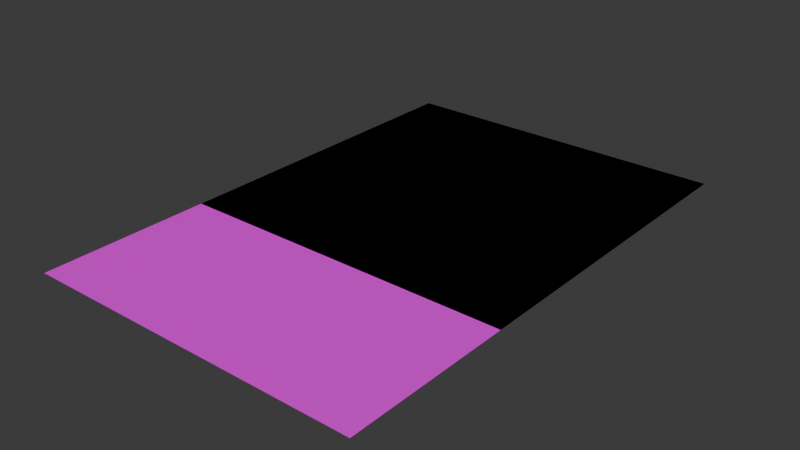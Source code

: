 # Source: blend_environment.blend  (saved by Blender 5.1.30; exported with 4.5.12 LTS)
import bpy
from mathutils import Matrix  # noqa: F401  (used for matrix-valued properties, if any)

bpy.ops.wm.read_factory_settings(use_empty=True)
scene = bpy.context.scene
scene.name = 'Scene'

# ---- collections
col_collection = bpy.data.collections.new('Collection'); scene.collection.children.link(col_collection)
col_tutorial = bpy.data.collections.new('tutorial'); col_collection.children.link(col_tutorial)
col_room_a = bpy.data.collections.new('room_a'); col_collection.children.link(col_room_a)
col_room_b = bpy.data.collections.new('room_b'); col_collection.children.link(col_room_b)
col_room_c = bpy.data.collections.new('room_c'); col_collection.children.link(col_room_c)
col_room_d = bpy.data.collections.new('room_d'); col_collection.children.link(col_room_d)
col_room_e = bpy.data.collections.new('room_e'); col_collection.children.link(col_room_e)
col_room_f = bpy.data.collections.new('room_f'); col_collection.children.link(col_room_f)

# ---- images (referenced by path relative to the original .blend; pixels are not part of the script)
import os
ASSET_DIR = os.environ.get("B2B_ASSET_DIR", "")  # directory of the original .blend (textures are referenced by path, not embedded)
HERE = os.path.dirname(os.path.abspath(__file__))  # packed textures are extracted next to this script under _unpacked/

def load_image(name, relpath, width, height, colorspace="sRGB"):
    """Load a texture the original file referenced (path relative to the .blend, or extracted next to this script)."""
    p = next((c for c in (os.path.join(HERE, relpath), os.path.join(ASSET_DIR, relpath)) if relpath and os.path.exists(c)), "")
    if p:
        img = bpy.data.images.load(p, check_existing=True)
        img.name = name
    else:  # same state as the original file: an image datablock whose file is absent (Cycles renders it pink)
        img = bpy.data.images.new(name, width, height)
        img.source = "FILE"
        img.filepath = "//" + (relpath or name)
    img.colorspace_settings.name = colorspace
    return img
img_ase_environment_textures_png = load_image('ase_environment_textures.png', 'ase_environment_textures.png', 1024, 1024, 'sRGB')

# ---- materials (node trees are filled in below, after node groups)
mat_material_environment = bpy.data.materials.new('material_environment')

# ---- material node trees
mat_material_environment.use_nodes = True; mat_material_environment.node_tree.nodes.clear()
_N = mat_material_environment.node_tree.nodes; _L = mat_material_environment.node_tree.links
n0 = _N.new('ShaderNodeBsdfPrincipled'); n0.name = 'Principled BSDF'; n0.location = (-200, 100)
n1 = _N.new('ShaderNodeOutputMaterial'); n1.name = 'Material Output'; n1.location = (200, 100)
n2 = _N.new('ShaderNodeTexImage'); n2.name = 'Image Texture'; n2.location = (-490, 80)
n2.image = img_ase_environment_textures_png
n2.interpolation = 'Closest'
_L.new(n0.outputs[0], n1.inputs[0])
_L.new(n2.outputs[0], n0.inputs[0])
n1.is_active_output = True

# ---- world
world_world = bpy.data.worlds.new('World'); scene.world = world_world
world_world.use_nodes = True; world_world.node_tree.nodes.clear()
_N = world_world.node_tree.nodes; _L = world_world.node_tree.links
n0 = _N.new('ShaderNodeOutputWorld'); n0.name = 'World Output'; n0.location = (200, 100)
n1 = _N.new('ShaderNodeBackground'); n1.name = 'Background'; n1.location = (-200, 100)
n1.inputs[0].default_value = (0.05088, 0.05088, 0.05088, 1.0)
_L.new(n1.outputs[0], n0.inputs[0])
n0.is_active_output = True
world_world.color = (0.05088, 0.05088, 0.05088)
world_world.sun_shadow_jitter_overblur = 0.0

# ---- meshes
me_plane = bpy.data.meshes.new('Plane')
me_plane.from_pydata([(-1.0, -1.0, 0.0), (1.0, -1.0, 0.0), (-1.0, 1.0, 0.0), (1.0, 1.0, 0.0)], [], [(0, 1, 3, 2)])
_uv = me_plane.uv_layers.new(name='UVMap')
_uv.uv.foreach_set('vector', [0.0, 0.0, 1.0, 0.0, 1.0, 1.0, 0.0, 1.0])
me_plane.materials.append(mat_material_environment)
me_plane.update()
me_plane_001 = bpy.data.meshes.new('Plane.001')
me_plane_001.from_pydata([(-1.0, -1.0, 0.0), (1.0, -1.0, 0.0), (-1.0, 1.0, 0.0), (1.0, 1.0, 0.0)], [], [(0, 1, 3, 2)])
_uv = me_plane_001.uv_layers.new(name='UVMap')
_uv.uv.foreach_set('vector', [0.0, 0.0, 1.0, 0.0, 1.0, 1.0, 0.0, 1.0])
me_plane_001.materials.append(mat_material_environment)
me_plane_001.update()
me_plane_002 = bpy.data.meshes.new('Plane.002')
me_plane_002.from_pydata([(-1.0, -1.0, 0.0), (1.0, -1.0, 0.0), (-1.0, 1.0, 0.0), (1.0, 1.0, 0.0)], [], [(0, 1, 3, 2)])
_uv = me_plane_002.uv_layers.new(name='UVMap')
_uv.uv.foreach_set('vector', [0.0, 0.0, 1.0, 0.0, 1.0, 1.0, 0.0, 1.0])
me_plane_002.materials.append(mat_material_environment)
me_plane_002.update()
me_plane_003 = bpy.data.meshes.new('Plane.003')
me_plane_003.from_pydata([(-1.0, -1.0, 0.0), (1.0, -1.0, 0.0), (-1.0, 1.0, 0.0), (1.0, 1.0, 0.0)], [], [(0, 1, 3, 2)])
_uv = me_plane_003.uv_layers.new(name='UVMap')
_uv.uv.foreach_set('vector', [0.0, 0.0, 1.0, 0.0, 1.0, 1.0, 0.0, 1.0])
me_plane_003.materials.append(mat_material_environment)
me_plane_003.update()
me_plane_004 = bpy.data.meshes.new('Plane.004')
me_plane_004.from_pydata([(-1.0, -1.0, 0.0), (1.0, -1.0, 0.0), (-1.0, 1.0, 0.0), (1.0, 1.0, 0.0)], [], [(0, 1, 3, 2)])
_uv = me_plane_004.uv_layers.new(name='UVMap')
_uv.uv.foreach_set('vector', [0.0, 0.0, 1.0, 0.0, 1.0, 1.0, 0.0, 1.0])
me_plane_004.materials.append(mat_material_environment)
me_plane_004.update()
me_plane_005 = bpy.data.meshes.new('Plane.005')
me_plane_005.from_pydata([(-1.0, -1.0, 0.0), (1.0, -1.0, 0.0), (-1.0, 1.0, 0.0), (1.0, 1.0, 0.0)], [], [(0, 1, 3, 2)])
_uv = me_plane_005.uv_layers.new(name='UVMap')
_uv.uv.foreach_set('vector', [0.0, 0.0, 1.0, 0.0, 1.0, 1.0, 0.0, 1.0])
me_plane_005.materials.append(mat_material_environment)
me_plane_005.update()
me_plane_006 = bpy.data.meshes.new('Plane.006')
me_plane_006.from_pydata([(-1.0, -1.0, 0.0), (1.0, -1.0, 0.0), (-1.0, 1.0, 0.0), (1.0, 1.0, 0.0)], [], [(0, 1, 3, 2)])
_uv = me_plane_006.uv_layers.new(name='UVMap')
_uv.uv.foreach_set('vector', [0.0, 0.0, 1.0, 0.0, 1.0, 1.0, 0.0, 1.0])
me_plane_006.materials.append(mat_material_environment)
me_plane_006.update()

# ---- objects
ob_ground_tutorial = bpy.data.objects.new('ground_tutorial', me_plane)
ob_ground_a = bpy.data.objects.new('ground_a', me_plane_001)
ob_ground_b = bpy.data.objects.new('ground_b', me_plane_002)
ob_ground_c = bpy.data.objects.new('ground_c', me_plane_003)
ob_ground_d = bpy.data.objects.new('ground_d', me_plane_004)
ob_ground_e = bpy.data.objects.new('ground_e', me_plane_005)
ob_ground_f = bpy.data.objects.new('ground_f', me_plane_006)

# ---- transforms, parenting, visibility, modifiers, constraints
ob_ground_tutorial.location = (0.0, -1.0, 0.0)
ob_ground_a.location = (0.0, 0.0, 0.0)
ob_ground_b.location = (0.0, 0.0, 0.0)
ob_ground_c.location = (0.0, 0.0, 0.0)
ob_ground_d.location = (0.0, 0.0, 0.0)
ob_ground_e.location = (0.0, 0.0, 0.0)
ob_ground_f.location = (0.0, 0.0, 0.0)

# ---- collection membership
col_tutorial.objects.link(ob_ground_tutorial)
col_room_a.objects.link(ob_ground_a)
col_room_b.objects.link(ob_ground_b)
col_room_c.objects.link(ob_ground_c)
col_room_d.objects.link(ob_ground_d)
col_room_e.objects.link(ob_ground_e)
col_room_f.objects.link(ob_ground_f)

# ---- scene / render settings (as saved in the file)
scene.frame_start = 1; scene.frame_end = 250; scene.frame_set(0)
scene.render.engine = 'BLENDER_EEVEE_NEXT'
scene.render.bake_bias = 0.0
scene.render.bake_samples = 0
scene.cycles.sampling_pattern = 'TABULATED_SOBOL'
scene.eevee.use_volume_custom_range = False
bpy.context.view_layer.update()

# ---- added for rendering (the .blend has no active camera and no usable light): camera, sun
cam_auto = bpy.data.cameras.new('AutoCamera')
cam_auto.lens = 50.0
cam_auto.sensor_width = 36.0
cam_auto.clip_end = 1000.0
ob_auto_camera = bpy.data.objects.new('AutoCamera', cam_auto)
scene.collection.objects.link(ob_auto_camera)
ob_auto_camera.location = (3.33594, -4.50313, 2.66876)
ob_auto_camera.rotation_euler = (1.09748, -7.21219e-08, 0.694738)
scene.camera = ob_auto_camera
light_auto_sun = bpy.data.lights.new('AutoSun', 'SUN')
light_auto_sun.energy = 3.0
light_auto_sun.angle = 0.0523599
ob_auto_sun = bpy.data.objects.new('AutoSun', light_auto_sun)
scene.collection.objects.link(ob_auto_sun)
ob_auto_sun.rotation_euler = (0.872665, 0.174533, 0.523599)
bpy.context.view_layer.update()
